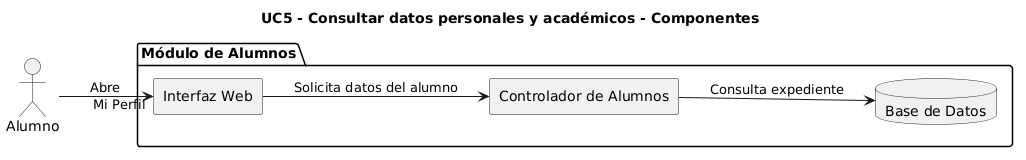

The diagram above was rendered by PlantUML. Its source (embedded in the PNG):
@startuml
title UC5 - Consultar datos personales y académicos - Componentes
left to right direction
skinparam componentStyle rectangle

actor "Alumno" as A
package "Módulo de Alumnos" {
    component "Interfaz Web" as UI
    component "Controlador de Alumnos" as Ctrl
    database "Base de Datos" as BD
}

A --> UI : Abre "Mi Perfil"
UI --> Ctrl : Solicita datos del alumno
Ctrl --> BD : Consulta expediente
@enduml